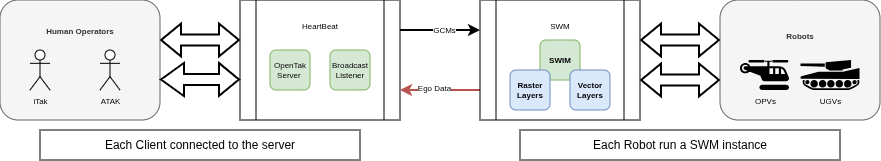

The diagram above was exported from draw.io. Its source (the exported page's mxGraphModel, read from the mxfile embedded in the PNG):
<mxGraphModel dx="417" dy="380" grid="1" gridSize="10" guides="1" tooltips="1" connect="1" arrows="1" fold="1" page="1" pageScale="1" pageWidth="1920" pageHeight="1080" math="0" shadow="0">
  <root>
    <mxCell id="0" />
    <mxCell id="1" parent="0" />
    <mxCell id="b9cSh1l_Qo-6_1VYOe4T-5" parent="1" style="shape=process;whiteSpace=wrap;html=1;backgroundOutline=1;fontSize=8;" value="HeartBeat&lt;div&gt;&lt;br&gt;&lt;/div&gt;&lt;div&gt;&lt;br&gt;&lt;/div&gt;&lt;div&gt;&lt;br&gt;&lt;/div&gt;&lt;div&gt;&lt;br&gt;&lt;/div&gt;&lt;div&gt;&lt;br&gt;&lt;/div&gt;&lt;div&gt;&lt;br&gt;&lt;/div&gt;&lt;div&gt;&lt;br&gt;&lt;/div&gt;" vertex="1">
      <mxGeometry height="120" width="160" x="280" y="40" as="geometry" />
    </mxCell>
    <mxCell id="b9cSh1l_Qo-6_1VYOe4T-22" parent="1" style="rounded=1;whiteSpace=wrap;fillColor=#f5f5f5;strokeColor=#666666;fontSize=8;fontStyle=1;fontColor=#333333;" value="Robots&#10;&#10;&#10;&#10;&#10;" vertex="1">
      <mxGeometry height="120" width="160" x="760" y="40" as="geometry" />
    </mxCell>
    <mxCell id="b9cSh1l_Qo-6_1VYOe4T-37" edge="1" parent="1" source="b9cSh1l_Qo-6_1VYOe4T-5" style="edgeStyle=orthogonalEdgeStyle;rounded=0;orthogonalLoop=1;jettySize=auto;html=1;exitX=1;exitY=0.25;exitDx=0;exitDy=0;entryX=0;entryY=0.25;entryDx=0;entryDy=0;fontSize=8;strokeWidth=2;" target="b9cSh1l_Qo-6_1VYOe4T-26">
      <mxGeometry relative="1" as="geometry" />
    </mxCell>
    <mxCell id="b9cSh1l_Qo-6_1VYOe4T-40" connectable="0" parent="b9cSh1l_Qo-6_1VYOe4T-37" style="edgeLabel;html=1;align=center;verticalAlign=middle;resizable=0;points=[];fontSize=8;" value="GCMs" vertex="1">
      <mxGeometry relative="1" x="0.1" as="geometry">
        <mxPoint as="offset" />
      </mxGeometry>
    </mxCell>
    <mxCell id="b9cSh1l_Qo-6_1VYOe4T-2" parent="1" style="rounded=1;whiteSpace=wrap;fillColor=#f5f5f5;strokeColor=#666666;fontSize=8;fontStyle=1;fontColor=#333333;" value="Human Operators&#10;&#10;&#10;&#10;&#10;&#10;" vertex="1">
      <mxGeometry height="120" width="160" x="40" y="40" as="geometry" />
    </mxCell>
    <mxCell id="b9cSh1l_Qo-6_1VYOe4T-4" parent="1" style="rounded=1;whiteSpace=wrap;fillColor=#d5e8d4;strokeColor=#82b366;fontSize=8;fontStyle=0;" value="OpenTak&#10;Server " vertex="1">
      <mxGeometry height="40" width="40" x="310" y="90" as="geometry" />
    </mxCell>
    <mxCell id="b9cSh1l_Qo-6_1VYOe4T-6" parent="1" style="shape=umlActor;verticalLabelPosition=bottom;verticalAlign=top;html=1;outlineConnect=0;fontSize=8;" value="iTak" vertex="1">
      <mxGeometry height="40" width="20" x="70" y="90" as="geometry" />
    </mxCell>
    <mxCell id="b9cSh1l_Qo-6_1VYOe4T-7" parent="1" style="shape=umlActor;verticalLabelPosition=bottom;verticalAlign=top;html=1;outlineConnect=0;fontSize=8;" value="ATAK" vertex="1">
      <mxGeometry height="40" width="20" x="140" y="90" as="geometry" />
    </mxCell>
    <mxCell id="b9cSh1l_Qo-6_1VYOe4T-11" edge="1" parent="1" style="shape=flexArrow;endArrow=classic;startArrow=classic;html=1;rounded=0;fontSize=8;entryX=1;entryY=0.5;entryDx=0;entryDy=0;exitX=0;exitY=0.5;exitDx=0;exitDy=0;strokeWidth=2;" value="">
      <mxGeometry height="100" relative="1" width="100" as="geometry">
        <mxPoint x="280" y="80" as="sourcePoint" />
        <mxPoint x="200" y="80" as="targetPoint" />
      </mxGeometry>
    </mxCell>
    <mxCell id="b9cSh1l_Qo-6_1VYOe4T-17" parent="1" style="shape=mxgraph.signs.transportation.helicopter;html=1;pointerEvents=1;fillColor=#000000;strokeColor=none;verticalLabelPosition=bottom;verticalAlign=top;align=center;sketch=0;fontSize=8;" value="OPVs" vertex="1">
      <mxGeometry height="30" width="50" x="780" y="100" as="geometry" />
    </mxCell>
    <mxCell id="b9cSh1l_Qo-6_1VYOe4T-24" parent="1" style="shape=mxgraph.signs.transportation.tank;html=1;pointerEvents=1;fillColor=#000000;strokeColor=none;verticalLabelPosition=bottom;verticalAlign=top;align=center;sketch=0;fontSize=8;" value="UGVs" vertex="1">
      <mxGeometry height="30" width="60" x="840" y="100" as="geometry" />
    </mxCell>
    <mxCell id="b9cSh1l_Qo-6_1VYOe4T-39" edge="1" parent="1" source="b9cSh1l_Qo-6_1VYOe4T-26" style="edgeStyle=orthogonalEdgeStyle;rounded=0;orthogonalLoop=1;jettySize=auto;html=1;exitX=0;exitY=0.75;exitDx=0;exitDy=0;fontSize=8;entryX=1;entryY=0.75;entryDx=0;entryDy=0;fillColor=#f8cecc;strokeColor=#b85450;strokeWidth=2;" target="b9cSh1l_Qo-6_1VYOe4T-5">
      <mxGeometry relative="1" as="geometry" />
    </mxCell>
    <mxCell id="b9cSh1l_Qo-6_1VYOe4T-41" connectable="0" parent="b9cSh1l_Qo-6_1VYOe4T-39" style="edgeLabel;html=1;align=center;verticalAlign=middle;resizable=0;points=[];fontSize=8;fillColor=#FF0000;" value="Ego Data" vertex="1">
      <mxGeometry relative="1" x="0.1667" y="-2" as="geometry">
        <mxPoint as="offset" />
      </mxGeometry>
    </mxCell>
    <mxCell id="b9cSh1l_Qo-6_1VYOe4T-26" parent="1" style="shape=process;whiteSpace=wrap;html=1;backgroundOutline=1;fontSize=8;" value="SWM&lt;div&gt;&lt;br&gt;&lt;/div&gt;&lt;div&gt;&lt;br&gt;&lt;/div&gt;&lt;div&gt;&lt;br&gt;&lt;/div&gt;&lt;div&gt;&lt;br&gt;&lt;/div&gt;&lt;div&gt;&lt;br&gt;&lt;/div&gt;&lt;div&gt;&lt;br&gt;&lt;/div&gt;&lt;div&gt;&lt;br&gt;&lt;/div&gt;" vertex="1">
      <mxGeometry height="120" width="160" x="520" y="40" as="geometry" />
    </mxCell>
    <mxCell id="b9cSh1l_Qo-6_1VYOe4T-28" parent="1" style="rounded=1;whiteSpace=wrap;fillColor=#d5e8d4;strokeColor=#82b366;fontSize=8;fontStyle=1;" value="SWIM" vertex="1">
      <mxGeometry height="40" width="40" x="580" y="80" as="geometry" />
    </mxCell>
    <mxCell id="b9cSh1l_Qo-6_1VYOe4T-42" edge="1" parent="1" style="shape=flexArrow;endArrow=classic;startArrow=classic;html=1;rounded=0;entryX=0;entryY=0.5;entryDx=0;entryDy=0;fontSize=8;exitX=1;exitY=0.5;exitDx=0;exitDy=0;strokeWidth=2;" value="">
      <mxGeometry height="100" relative="1" width="100" as="geometry">
        <mxPoint x="680" y="80" as="sourcePoint" />
        <mxPoint x="760" y="80" as="targetPoint" />
      </mxGeometry>
    </mxCell>
    <mxCell id="b9cSh1l_Qo-6_1VYOe4T-44" parent="1" style="rounded=1;whiteSpace=wrap;fillColor=#d5e8d4;strokeColor=#82b366;fontSize=8;fontStyle=0;" value="Broadcast Listener" vertex="1">
      <mxGeometry height="40" width="40" x="370" y="90" as="geometry" />
    </mxCell>
    <mxCell id="b9cSh1l_Qo-6_1VYOe4T-45" parent="1" style="rounded=1;whiteSpace=wrap;fillColor=#dae8fc;strokeColor=#6c8ebf;fontSize=8;fontStyle=1;" value="Vector Layers" vertex="1">
      <mxGeometry height="40" width="40" x="610" y="110" as="geometry" />
    </mxCell>
    <mxCell id="b9cSh1l_Qo-6_1VYOe4T-46" parent="1" style="rounded=1;whiteSpace=wrap;fillColor=#dae8fc;strokeColor=#6c8ebf;fontSize=8;fontStyle=1;" value="Raster Layers" vertex="1">
      <mxGeometry height="40" width="40" x="550" y="110" as="geometry" />
    </mxCell>
    <mxCell id="b9cSh1l_Qo-6_1VYOe4T-47" edge="1" parent="1" style="shape=flexArrow;endArrow=classic;startArrow=classic;html=1;rounded=0;fontSize=8;entryX=1;entryY=0.5;entryDx=0;entryDy=0;exitX=0;exitY=0.5;exitDx=0;exitDy=0;endSize=7;strokeWidth=2;" value="">
      <mxGeometry height="100" relative="1" width="100" as="geometry">
        <mxPoint x="280" y="119.49000000000001" as="sourcePoint" />
        <mxPoint x="200" y="119.49000000000001" as="targetPoint" />
      </mxGeometry>
    </mxCell>
    <mxCell id="b9cSh1l_Qo-6_1VYOe4T-49" edge="1" parent="1" style="shape=flexArrow;endArrow=classic;startArrow=classic;html=1;rounded=0;entryX=0;entryY=0.5;entryDx=0;entryDy=0;fontSize=8;exitX=1;exitY=0.5;exitDx=0;exitDy=0;strokeWidth=2;" value="">
      <mxGeometry height="100" relative="1" width="100" as="geometry">
        <mxPoint x="680" y="119.99999999999999" as="sourcePoint" />
        <mxPoint x="760" y="119.99999999999999" as="targetPoint" />
      </mxGeometry>
    </mxCell>
    <mxCell id="b9cSh1l_Qo-6_1VYOe4T-52" parent="1" style="rounded=0;whiteSpace=wrap;html=1;" value="Each Client connected to the server" vertex="1">
      <mxGeometry height="30" width="320" x="80" y="170" as="geometry" />
    </mxCell>
    <mxCell id="b9cSh1l_Qo-6_1VYOe4T-53" parent="1" style="rounded=0;whiteSpace=wrap;html=1;" value="Each Robot run a SWM instance" vertex="1">
      <mxGeometry height="30" width="320" x="560" y="170" as="geometry" />
    </mxCell>
  </root>
</mxGraphModel>